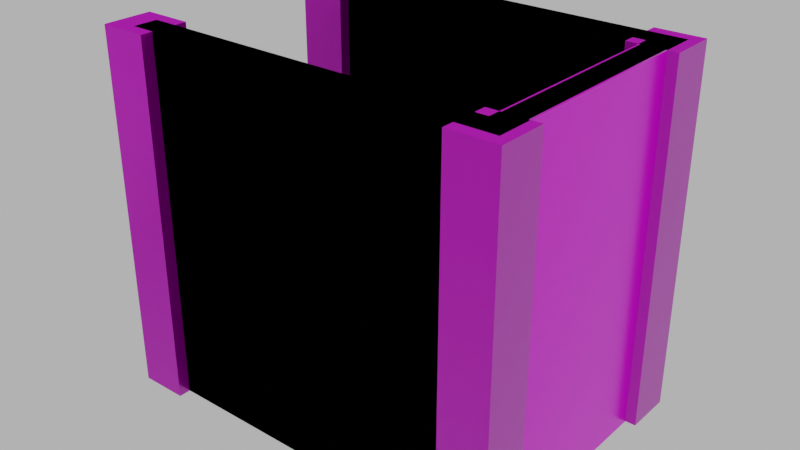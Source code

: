# Source: floor_top_wall_blocker001.blend  (saved by Blender 4.0.36; exported with 4.5.12 LTS)
import bpy
from mathutils import Matrix  # noqa: F401  (used for matrix-valued properties, if any)

bpy.ops.wm.read_factory_settings(use_empty=True)
scene = bpy.context.scene
scene.name = 'Scene'

# ---- images (referenced by path relative to the original .blend; pixels are not part of the script)
import os
ASSET_DIR = os.environ.get("B2B_ASSET_DIR", "")  # directory of the original .blend (textures are referenced by path, not embedded)
HERE = os.path.dirname(os.path.abspath(__file__))  # packed textures are extracted next to this script under _unpacked/

def load_image(name, relpath, width, height, colorspace="sRGB"):
    """Load a texture the original file referenced (path relative to the .blend, or extracted next to this script)."""
    p = next((c for c in (os.path.join(HERE, relpath), os.path.join(ASSET_DIR, relpath)) if relpath and os.path.exists(c)), "")
    if p:
        img = bpy.data.images.load(p, check_existing=True)
        img.name = name
    else:  # same state as the original file: an image datablock whose file is absent (Cycles renders it pink)
        img = bpy.data.images.new(name, width, height)
        img.source = "FILE"
        img.filepath = "//" + (relpath or name)
    img.colorspace_settings.name = colorspace
    return img
img_concrete043b_1k_jpg_color_jpg_001 = load_image('Concrete043B_1K-JPG_Color.jpg.001', 'Concrete043B_1K-JPG_Color.jpg', 1024, 1024, 'sRGB')
img_concrete043b_1k_jpg_metalness_jpg_001 = load_image('Concrete043B_1K-JPG_Metalness.jpg.001', 'Concrete043B_1K-JPG_Metalness.jpg', 1024, 1024, 'sRGB')
img_concrete043b_1k_jpg_roughness_jpg_001 = load_image('Concrete043B_1K-JPG_Roughness.jpg.001', 'Concrete043B_1K-JPG_Roughness.jpg', 1024, 1024, 'sRGB')
img_concrete043b_1k_jpg_normalgl_jpg_001 = load_image('Concrete043B_1K-JPG_NormalGL.jpg.001', 'Concrete043B_1K-JPG_NormalGL.jpg', 1024, 1024, 'Non-Color')
img_concrete043b_1k_jpg_color_jpg_002 = load_image('Concrete043B_1K-JPG_Color.jpg.002', 'Concrete043B_1K-JPG_Color.jpg', 1024, 1024, 'sRGB')
img_concrete043b_1k_jpg_metalness_jpg_002 = load_image('Concrete043B_1K-JPG_Metalness.jpg.002', 'Concrete043B_1K-JPG_Metalness.jpg', 1024, 1024, 'sRGB')
img_concrete043b_1k_jpg_roughness_jpg_002 = load_image('Concrete043B_1K-JPG_Roughness.jpg.002', 'Concrete043B_1K-JPG_Roughness.jpg', 1024, 1024, 'sRGB')
img_concrete043b_1k_jpg_normalgl_jpg_002 = load_image('Concrete043B_1K-JPG_NormalGL.jpg.002', 'Concrete043B_1K-JPG_NormalGL.jpg', 1024, 1024, 'Non-Color')

# ---- materials (node trees are filled in below, after node groups)
mat_concrete = bpy.data.materials.new('Concrete')
mat_concrete.use_transparent_shadow = False
mat_concrete_001 = bpy.data.materials.new('Concrete.001')
mat_concrete_001.use_transparent_shadow = False

# ---- material node trees
mat_concrete.use_nodes = True; mat_concrete.node_tree.nodes.clear()
_N = mat_concrete.node_tree.nodes; _L = mat_concrete.node_tree.links
n0 = _N.new('NodeFrame'); n0.name = 'Frame'; n0.location = (-1270, 340)
n0.label = 'Mapping'
n0.width = 400
n1 = _N.new('NodeFrame'); n1.name = 'Frame.001'; n1.location = (-628, 540)
n1.label = 'Textures'
n1.width = 358
n2 = _N.new('ShaderNodeOutputMaterial'); n2.name = 'Material Output'; n2.location = (300, 300)
n3 = _N.new('ShaderNodeBsdfPrincipled'); n3.name = 'Principled BSDF'; n3.location = (10, 300)
n3.distribution = 'GGX'
n3.subsurface_method = 'RANDOM_WALK_SKIN'
n3.inputs[3].default_value = 1.45
n3.inputs[27].default_value = (0.0, 0.0, 0.0, 1.0)
n3.inputs[28].default_value = 1.0
n4 = _N.new('ShaderNodeTexImage'); n4.name = 'Image Texture'; n4.location = (88, -40)
n4.label = 'Base Color'
n4.image = img_concrete043b_1k_jpg_color_jpg_001
n5 = _N.new('ShaderNodeTexImage'); n5.name = 'Image Texture.001'; n5.location = (88, -320)
n5.label = 'Metallic'
n5.image = img_concrete043b_1k_jpg_metalness_jpg_001
n6 = _N.new('ShaderNodeTexImage'); n6.name = 'Image Texture.002'; n6.location = (88, -600)
n6.label = 'Roughness'
n6.image = img_concrete043b_1k_jpg_roughness_jpg_001
n7 = _N.new('ShaderNodeTexImage'); n7.name = 'Image Texture.003'; n7.location = (88, -880)
n7.label = 'Normal'
n7.image = img_concrete043b_1k_jpg_normalgl_jpg_001
n8 = _N.new('ShaderNodeNormalMap'); n8.name = 'Normal Map'; n8.location = (-240, -340)
n9 = _N.new('ShaderNodeMapping'); n9.name = 'Mapping'; n9.location = (230, -40)
n10 = _N.new('NodeReroute'); n10.name = 'Reroute'; n10.location = (38, -596)
n10.width = 16
n10.socket_idname = 'NodeSocketVector'
n11 = _N.new('ShaderNodeTexCoord'); n11.name = 'Texture Coordinate'; n11.location = (30, -40)
n12 = _N.new('ShaderNodeValue'); n12.name = 'Value'; n12.location = (45, -324)
n12.outputs[0].default_value = 5.0
n4.parent = n1
n5.parent = n1
n6.parent = n1
n7.parent = n1
n9.parent = n0
n10.parent = n1
n11.parent = n0
n12.parent = n0
_L.new(n3.outputs[0], n2.inputs[0])
_L.new(n4.outputs[0], n3.inputs[0])
_L.new(n5.outputs[0], n3.inputs[1])
_L.new(n6.outputs[0], n3.inputs[2])
_L.new(n7.outputs[0], n8.inputs[1])
_L.new(n8.outputs[0], n3.inputs[5])
_L.new(n10.outputs[0], n4.inputs[0])
_L.new(n10.outputs[0], n5.inputs[0])
_L.new(n10.outputs[0], n6.inputs[0])
_L.new(n10.outputs[0], n7.inputs[0])
_L.new(n9.outputs[0], n10.inputs[0])
_L.new(n11.outputs[2], n9.inputs[0])
_L.new(n12.outputs[0], n9.inputs[3])
n2.is_active_output = True
mat_concrete_001.use_nodes = True; mat_concrete_001.node_tree.nodes.clear()
_N = mat_concrete_001.node_tree.nodes; _L = mat_concrete_001.node_tree.links
n0 = _N.new('NodeFrame'); n0.name = 'Frame'; n0.location = (-1270, 340)
n0.label = 'Mapping'
n0.width = 400
n1 = _N.new('NodeFrame'); n1.name = 'Frame.001'; n1.location = (-628, 540)
n1.label = 'Textures'
n1.width = 358
n2 = _N.new('ShaderNodeOutputMaterial'); n2.name = 'Material Output'; n2.location = (300, 300)
n3 = _N.new('ShaderNodeBsdfPrincipled'); n3.name = 'Principled BSDF'; n3.location = (10, 300)
n3.distribution = 'GGX'
n3.subsurface_method = 'RANDOM_WALK_SKIN'
n3.inputs[3].default_value = 1.45
n3.inputs[27].default_value = (0.0, 0.0, 0.0, 1.0)
n3.inputs[28].default_value = 1.0
n4 = _N.new('ShaderNodeTexImage'); n4.name = 'Image Texture'; n4.location = (88, -40)
n4.label = 'Base Color'
n4.image = img_concrete043b_1k_jpg_color_jpg_002
n5 = _N.new('ShaderNodeTexImage'); n5.name = 'Image Texture.001'; n5.location = (88, -320)
n5.label = 'Metallic'
n5.image = img_concrete043b_1k_jpg_metalness_jpg_002
n6 = _N.new('ShaderNodeTexImage'); n6.name = 'Image Texture.002'; n6.location = (88, -600)
n6.label = 'Roughness'
n6.image = img_concrete043b_1k_jpg_roughness_jpg_002
n7 = _N.new('ShaderNodeTexImage'); n7.name = 'Image Texture.003'; n7.location = (88, -880)
n7.label = 'Normal'
n7.image = img_concrete043b_1k_jpg_normalgl_jpg_002
n8 = _N.new('ShaderNodeNormalMap'); n8.name = 'Normal Map'; n8.location = (-240, -340)
n9 = _N.new('ShaderNodeMapping'); n9.name = 'Mapping'; n9.location = (230, -40)
n10 = _N.new('NodeReroute'); n10.name = 'Reroute'; n10.location = (38, -596)
n10.width = 16
n10.socket_idname = 'NodeSocketVector'
n11 = _N.new('ShaderNodeTexCoord'); n11.name = 'Texture Coordinate'; n11.location = (30, -40)
n12 = _N.new('ShaderNodeValue'); n12.name = 'Value'; n12.location = (45, -324)
n12.outputs[0].default_value = 5.0
n4.parent = n1
n5.parent = n1
n6.parent = n1
n7.parent = n1
n9.parent = n0
n10.parent = n1
n11.parent = n0
n12.parent = n0
_L.new(n3.outputs[0], n2.inputs[0])
_L.new(n4.outputs[0], n3.inputs[0])
_L.new(n5.outputs[0], n3.inputs[1])
_L.new(n6.outputs[0], n3.inputs[2])
_L.new(n7.outputs[0], n8.inputs[1])
_L.new(n8.outputs[0], n3.inputs[5])
_L.new(n10.outputs[0], n4.inputs[0])
_L.new(n10.outputs[0], n5.inputs[0])
_L.new(n10.outputs[0], n6.inputs[0])
_L.new(n10.outputs[0], n7.inputs[0])
_L.new(n9.outputs[0], n10.inputs[0])
_L.new(n11.outputs[2], n9.inputs[0])
_L.new(n12.outputs[0], n9.inputs[3])
n2.is_active_output = True

# ---- world
world_world = bpy.data.worlds.new('World'); scene.world = world_world
world_world.use_nodes = True; world_world.node_tree.nodes.clear()
_N = world_world.node_tree.nodes; _L = world_world.node_tree.links
n0 = _N.new('ShaderNodeOutputWorld'); n0.name = 'World Output'; n0.location = (300, 300)
n1 = _N.new('ShaderNodeBackground'); n1.name = 'Background'; n1.location = (10, 300)
n1.inputs[0].default_value = (0.05088, 0.05088, 0.05088, 1.0)
n1.inputs[1].default_value = 10.0
_L.new(n1.outputs[0], n0.inputs[0])
n0.is_active_output = True
world_world.color = (0.05088, 0.05088, 0.05088)
world_world.use_sun_shadow = False
world_world.sun_shadow_jitter_overblur = 0.0

# ---- meshes
me_cube_031 = bpy.data.meshes.new('Cube.031')
me_cube_031.from_pydata([(0.9857, -1.9, -1.192e-07), (0.9857, -1.9, 3.0), (0.9857, -2.1, -1.192e-07), (0.9857, -2.1, 3.0), (-2.014, -1.9, -1.192e-07), (-2.014, -1.9, 3.0), (-2.014, -2.1, -1.192e-07), (-2.014, -2.1, 3.0), (0.7857, -2.2, -1.192e-07), (0.7857, -2.2, 3.0), (0.7857, -1.8, -1.192e-07), (0.7857, -1.8, 3.0), (1.186, -2.2, -1.192e-07), (1.186, -2.2, 3.0), (1.186, -1.8, -1.192e-07), (1.186, -1.8, 3.0), (-2.214, -2.2, -1.192e-07), (-2.214, -2.2, 3.0), (-2.214, -1.8, -1.192e-07), (-2.214, -1.8, 3.0), (-1.814, -2.2, -1.192e-07), (-1.814, -2.2, 3.0), (-1.814, -1.8, -1.192e-07), (-1.814, -1.8, 3.0), (0.9857, -3.9, -1.192e-07), (0.9857, -3.9, 3.0), (0.9857, -4.1, -1.192e-07), (0.9857, -4.1, 3.0), (-2.014, -3.9, -1.192e-07), (-2.014, -3.9, 3.0), (-2.014, -4.1, -1.192e-07), (-2.014, -4.1, 3.0), (0.7857, -4.2, -1.192e-07), (0.7857, -4.2, 3.0), (0.7857, -3.8, -1.192e-07), (0.7857, -3.8, 3.0), (1.186, -4.2, -1.192e-07), (1.186, -4.2, 3.0), (1.186, -3.8, -1.192e-07), (1.186, -3.8, 3.0), (-2.214, -4.2, -1.192e-07), (-2.214, -4.2, 3.0), (-2.214, -3.8, -1.192e-07), (-2.214, -3.8, 3.0), (-1.814, -4.2, -1.192e-07), (-1.814, -4.2, 3.0), (-1.814, -3.8, -1.192e-07), (-1.814, -3.8, 3.0), (0.8857, -2.0, 0.0), (0.8857, -2.0, 3.0), (1.086, -2.0, 0.0), (1.086, -2.0, 3.0), (0.8857, -4.0, 0.0), (0.8857, -4.0, 3.0), (1.086, -4.0, 0.0), (1.086, -4.0, 3.0)], [], [(0, 1, 3, 2), (2, 3, 7, 6), (6, 7, 5, 4), (4, 5, 1, 0), (2, 6, 4, 0), (7, 3, 1, 5), (8, 9, 11, 10), (10, 11, 15, 14), (14, 15, 13, 12), (12, 13, 9, 8), (10, 14, 12, 8), (15, 11, 9, 13), (16, 17, 19, 18), (18, 19, 23, 22), (22, 23, 21, 20), (20, 21, 17, 16), (18, 22, 20, 16), (23, 19, 17, 21), (24, 25, 27, 26), (26, 27, 31, 30), (30, 31, 29, 28), (28, 29, 25, 24), (26, 30, 28, 24), (31, 27, 25, 29), (32, 33, 35, 34), (34, 35, 39, 38), (38, 39, 37, 36), (36, 37, 33, 32), (34, 38, 36, 32), (39, 35, 33, 37), (40, 41, 43, 42), (42, 43, 47, 46), (46, 47, 45, 44), (44, 45, 41, 40), (42, 46, 44, 40), (47, 43, 41, 45), (48, 49, 51, 50), (50, 51, 55, 54), (54, 55, 53, 52), (52, 53, 49, 48), (50, 54, 52, 48), (55, 51, 49, 53)])
_uv = me_cube_031.uv_layers.new(name='UVMap')
_uv.uv.foreach_set('vector', [0.3303, 0.2466, 0.3303, 0.4513, 0.3167, 0.4513, 0.3167, 0.2466, 0.3303, 0.2329, 0.3303, 0.02823, 0.5351, 0.02823, 0.5351, 0.2329, 0.5487, 0.2466, 0.5487, 0.4513, 0.5351, 0.4513, 0.5351, 0.2466, 0.5351, 0.2466, 0.5351, 0.4513, 0.3303, 0.4513, 0.3303, 0.2466, 0.3303, 0.2329, 0.5351, 0.2329, 0.5351, 0.2466, 0.3303, 0.2466, 0.5487, 0.4513, 0.5487, 0.656, 0.5351, 0.656, 0.5351, 0.4513, 0.7143, 0.6715, 0.7143, 0.8762, 0.687, 0.8762, 0.687, 0.6715, 0.687, 0.6715, 0.687, 0.8762, 0.6598, 0.8762, 0.6598, 0.6715, 0.6598, 0.6715, 0.6598, 0.8762, 0.6325, 0.8762, 0.6325, 0.6715, 0.6325, 0.6715, 0.6325, 0.8762, 0.6052, 0.8762, 0.6052, 0.6715, 0.6052, 0.6442, 0.6325, 0.6442, 0.6325, 0.6715, 0.6052, 0.6715, 0.6325, 0.9035, 0.6052, 0.9035, 0.6052, 0.8762, 0.6325, 0.8762, 0.1374, 0.7398, 0.1374, 0.9445, 0.1101, 0.9445, 0.1101, 0.7398, 0.1101, 0.7398, 0.1101, 0.9445, 0.08282, 0.9445, 0.08282, 0.7398, 0.08282, 0.7398, 0.08282, 0.9445, 0.05553, 0.9445, 0.05553, 0.7398, 0.05553, 0.7398, 0.05553, 0.9445, 0.02823, 0.9445, 0.02823, 0.7398, 0.02823, 0.7125, 0.05553, 0.7125, 0.05553, 0.7398, 0.02823, 0.7398, 0.05553, 0.9718, 0.02823, 0.9718, 0.02823, 0.9445, 0.05553, 0.9445, 0.04188, 0.2466, 0.04188, 0.4513, 0.02823, 0.4513, 0.02823, 0.2466, 0.04188, 0.2329, 0.04188, 0.02823, 0.2466, 0.02823, 0.2466, 0.2329, 0.2602, 0.2466, 0.2602, 0.4513, 0.2466, 0.4513, 0.2466, 0.2466, 0.2466, 0.2466, 0.2466, 0.4513, 0.04188, 0.4513, 0.04188, 0.2466, 0.04188, 0.2329, 0.2466, 0.2329, 0.2466, 0.2466, 0.04188, 0.2466, 0.2602, 0.4513, 0.2602, 0.656, 0.2466, 0.656, 0.2466, 0.4513, 0.88, 0.6715, 0.88, 0.8762, 0.8527, 0.8762, 0.8527, 0.6715, 0.8527, 0.6715, 0.8527, 0.8762, 0.8254, 0.8762, 0.8254, 0.6715, 0.8254, 0.6715, 0.8254, 0.8762, 0.7981, 0.8762, 0.7981, 0.6715, 0.7981, 0.6715, 0.7981, 0.8762, 0.7708, 0.8762, 0.7708, 0.6715, 0.7708, 0.6442, 0.7981, 0.6442, 0.7981, 0.6715, 0.7708, 0.6715, 0.7981, 0.9035, 0.7708, 0.9035, 0.7708, 0.8762, 0.7981, 0.8762, 0.9346, 0.05553, 0.9346, 0.2602, 0.9073, 0.2602, 0.9073, 0.05553, 0.9073, 0.05553, 0.9073, 0.2602, 0.88, 0.2602, 0.88, 0.05553, 0.88, 0.05553, 0.88, 0.2602, 0.8527, 0.2602, 0.8527, 0.05553, 0.8527, 0.05553, 0.8527, 0.2602, 0.8254, 0.2602, 0.8254, 0.05553, 0.8254, 0.02823, 0.8527, 0.02823, 0.8527, 0.05553, 0.8254, 0.05553, 0.8527, 0.2875, 0.8254, 0.2875, 0.8254, 0.2602, 0.8527, 0.2602, 0.6188, 0.2466, 0.6188, 0.4513, 0.6052, 0.4513, 0.6052, 0.2466, 0.6188, 0.2329, 0.6188, 0.02823, 0.7553, 0.02823, 0.7553, 0.2329, 0.7689, 0.2466, 0.7689, 0.4513, 0.7553, 0.4513, 0.7553, 0.2466, 0.7553, 0.2466, 0.7553, 0.4513, 0.6188, 0.4513, 0.6188, 0.2466, 0.6188, 0.2329, 0.7553, 0.2329, 0.7553, 0.2466, 0.6188, 0.2466, 0.7689, 0.4513, 0.7689, 0.5878, 0.7553, 0.5878, 0.7553, 0.4513])
me_cube_031.materials.append(mat_concrete)
me_cube_031.materials.append(mat_concrete_001)
me_cube_031.update()
me_cube_032 = bpy.data.meshes.new('Cube.032')
me_cube_032.from_pydata([(-2.0, -2.1, 3.0), (-2.0, -1.9, 3.0), (-2.0, -2.1, -1.192e-07), (-2.0, -1.9, -1.192e-07), (1.1, -3.9, -1.192e-07), (1.1, -3.9, 3.0), (1.1, -4.1, -1.192e-07), (1.1, -4.1, 3.0), (-2.014, -3.9, -1.192e-07), (-2.014, -3.9, 3.0), (-2.014, -4.1, -1.192e-07), (-2.014, -4.1, 3.0), (0.9, -2.1, -1.192e-07), (1.1, -2.1, 3.0), (0.9, -2.1, 3.0), (1.1, -2.1, -1.192e-07), (0.9, -1.9, -1.192e-07), (0.9, -1.9, 3.0), (1.1, -1.9, 3.0), (1.1, -1.9, -1.192e-07), (0.9, -4.1, -1.192e-07), (0.9, -4.1, 3.0), (0.9, -3.9, -1.192e-07), (0.9, -3.9, 3.0)], [], [(16, 12, 2, 3), (2, 0, 1, 3), (17, 16, 3, 1), (12, 14, 0, 2), (4, 5, 7, 6), (20, 21, 11, 10), (10, 11, 9, 8), (14, 13, 18, 17), (20, 10, 8, 22), (21, 7, 5, 23), (22, 23, 14, 12), (13, 15, 19, 18), (16, 17, 18, 19), (15, 12, 16, 19), (4, 22, 12, 15), (14, 17, 1, 0), (11, 21, 23, 9), (6, 20, 22, 4), (8, 9, 23, 22), (6, 7, 21, 20), (5, 4, 15, 13), (23, 5, 13, 14)])
_uv = me_cube_032.uv_layers.new(name='UVMap')
_uv.uv.foreach_set('vector', [0.06235, 0.2466, 0.06235, 0.2466, 0.06235, 0.2466, 0.06235, 0.2466, 0.06235, 0.2466, 0.06235, 0.4513, 0.06235, 0.4513, 0.06235, 0.2466, 0.06235, 0.4513, 0.06235, 0.2466, 0.06235, 0.2466, 0.06235, 0.4513, 0.06235, 0.2466, 0.06235, 0.4513, 0.06235, 0.4513, 0.06235, 0.2466, 0.04188, 0.2466, 0.04188, 0.4513, 0.02823, 0.4513, 0.02823, 0.2466, 0.06235, 0.2329, 0.06235, 0.02823, 0.2466, 0.02823, 0.2466, 0.2329, 0.2602, 0.2466, 0.2602, 0.4513, 0.2466, 0.4513, 0.2466, 0.2466, 0.2466, 0.6355, 0.2466, 0.656, 0.2466, 0.656, 0.2466, 0.6355, 0.06235, 0.2329, 0.2466, 0.2329, 0.2466, 0.2466, 0.06235, 0.2466, 0.2602, 0.6355, 0.2602, 0.656, 0.2466, 0.656, 0.2466, 0.6355, 0.06235, 0.2466, 0.06235, 0.4513, 0.06235, 0.4513, 0.06235, 0.2466, 0.04188, 0.4513, 0.04188, 0.2466, 0.04188, 0.2466, 0.04188, 0.4513, 0.06235, 0.2466, 0.06235, 0.4513, 0.04188, 0.4513, 0.04188, 0.2466, 0.04188, 0.2466, 0.06235, 0.2466, 0.06235, 0.2466, 0.04188, 0.2466, 0.04188, 0.2466, 0.06235, 0.2466, 0.06235, 0.2466, 0.04188, 0.2466, 0.2466, 0.6355, 0.2466, 0.6355, 0.2466, 0.6355, 0.2466, 0.6355, 0.2602, 0.4513, 0.2602, 0.6355, 0.2466, 0.6355, 0.2466, 0.4513, 0.04188, 0.2329, 0.06235, 0.2329, 0.06235, 0.2466, 0.04188, 0.2466, 0.2466, 0.2466, 0.2466, 0.4513, 0.06235, 0.4513, 0.06235, 0.2466, 0.04188, 0.2329, 0.04188, 0.02823, 0.06235, 0.02823, 0.06235, 0.2329, 0.04188, 0.4513, 0.04188, 0.2466, 0.04188, 0.2466, 0.04188, 0.4513, 0.2466, 0.6355, 0.2466, 0.656, 0.2466, 0.656, 0.2466, 0.6355])
me_cube_032.materials.append(mat_concrete)
me_cube_032.materials.append(mat_concrete_001)
me_cube_032.update()

# ---- objects
ob_floor_top_wall_blocker_001 = bpy.data.objects.new('floor_top_wall_blocker.001', me_cube_031)
ob_floor_top_wall_blocker_001__colonly = bpy.data.objects.new('floor_top_wall_blocker.001 -colonly', me_cube_032)

# ---- transforms, parenting, visibility, modifiers, constraints
ob_floor_top_wall_blocker_001.location = (0.0, 0.0, 0.0)
ob_floor_top_wall_blocker_001__colonly.parent = ob_floor_top_wall_blocker_001
ob_floor_top_wall_blocker_001__colonly.location = (0.0, 0.0, 0.0)
ob_floor_top_wall_blocker_001__colonly.display_type = 'WIRE'

# ---- collection membership
scene.collection.objects.link(ob_floor_top_wall_blocker_001)
scene.collection.objects.link(ob_floor_top_wall_blocker_001__colonly)

# ---- scene / render settings (as saved in the file)
scene.frame_start = 1; scene.frame_end = 250; scene.frame_set(1)
scene.render.engine = 'BLENDER_EEVEE_NEXT'
scene.cycles.sampling_pattern = 'TABULATED_SOBOL'
scene.view_settings.view_transform = 'Filmic'
bpy.context.view_layer.update()

# ---- added for rendering (the .blend has no active camera): camera
cam_auto = bpy.data.cameras.new('AutoCamera')
cam_auto.lens = 50.0
cam_auto.sensor_width = 36.0
cam_auto.clip_end = 1000.0
ob_auto_camera = bpy.data.objects.new('AutoCamera', cam_auto)
scene.collection.objects.link(ob_auto_camera)
ob_auto_camera.location = (4.2324, -8.69602, 5.29735)
ob_auto_camera.rotation_euler = (1.09748, -7.21219e-08, 0.694738)
scene.camera = ob_auto_camera
bpy.context.view_layer.update()
